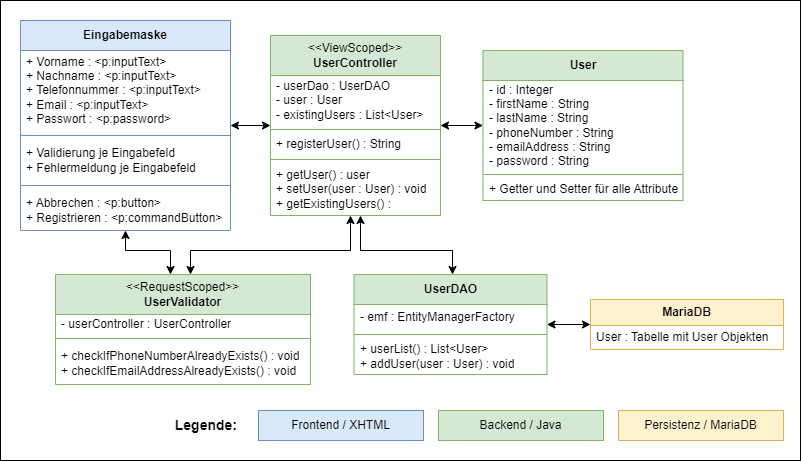

The diagram above was exported from draw.io. Its source (the exported page's mxGraphModel, read from the mxfile embedded in the PNG):
<mxGraphModel dx="1434" dy="956" grid="1" gridSize="10" guides="1" tooltips="1" connect="1" arrows="1" fold="1" page="1" pageScale="1" pageWidth="827" pageHeight="1169" math="0" shadow="0">
  <root>
    <mxCell id="0" />
    <mxCell id="1" parent="0" />
    <mxCell id="x_D8RZe7bLQaVKKHsDfi-1" value="" style="rounded=0;whiteSpace=wrap;html=1;fillColor=none;verticalAlign=middle;" vertex="1" parent="1">
      <mxGeometry x="430" y="690" width="800" height="460" as="geometry" />
    </mxCell>
    <mxCell id="x_D8RZe7bLQaVKKHsDfi-2" style="edgeStyle=orthogonalEdgeStyle;rounded=0;orthogonalLoop=1;jettySize=auto;html=1;startArrow=classic;startFill=1;" edge="1" parent="1" source="x_D8RZe7bLQaVKKHsDfi-3" target="x_D8RZe7bLQaVKKHsDfi-9">
      <mxGeometry relative="1" as="geometry" />
    </mxCell>
    <mxCell id="x_D8RZe7bLQaVKKHsDfi-3" value="User&lt;div&gt;&lt;/div&gt;" style="swimlane;fontStyle=1;align=center;verticalAlign=middle;childLayout=stackLayout;horizontal=1;startSize=30;horizontalStack=0;resizeParent=1;resizeParentMax=0;resizeLast=0;collapsible=1;marginBottom=0;whiteSpace=wrap;html=1;fillColor=#d5e8d4;strokeColor=#82b366;" vertex="1" parent="1">
      <mxGeometry x="912.5" y="740" width="200" height="150" as="geometry" />
    </mxCell>
    <mxCell id="x_D8RZe7bLQaVKKHsDfi-4" value="&lt;span class=&quot;hljs-operator&quot;&gt;-&lt;/span&gt; &lt;span class=&quot;hljs-variable&quot;&gt;id&lt;/span&gt; &lt;span class=&quot;hljs-operator&quot;&gt;:&lt;/span&gt; &lt;span class=&quot;hljs-built_in&quot;&gt;Integer&lt;/span&gt;&lt;br&gt;&lt;span class=&quot;hljs-operator&quot;&gt;-&lt;/span&gt; &lt;span class=&quot;hljs-variable&quot;&gt;firstName&lt;/span&gt; &lt;span class=&quot;hljs-operator&quot;&gt;:&lt;/span&gt; &lt;span class=&quot;hljs-built_in&quot;&gt;String&lt;/span&gt;&lt;br&gt;&lt;span class=&quot;hljs-operator&quot;&gt;-&lt;/span&gt; &lt;span class=&quot;hljs-variable&quot;&gt;lastName&lt;/span&gt; &lt;span class=&quot;hljs-operator&quot;&gt;:&lt;/span&gt; &lt;span class=&quot;hljs-built_in&quot;&gt;String&lt;/span&gt;&lt;br&gt;&lt;span class=&quot;hljs-operator&quot;&gt;-&lt;/span&gt; &lt;span class=&quot;hljs-variable&quot;&gt;phoneNumber&lt;/span&gt; &lt;span class=&quot;hljs-operator&quot;&gt;:&lt;/span&gt; &lt;span class=&quot;hljs-built_in&quot;&gt;String&lt;/span&gt;&lt;br&gt;&lt;span class=&quot;hljs-operator&quot;&gt;-&lt;/span&gt; &lt;span class=&quot;hljs-variable&quot;&gt;emailAddress&lt;/span&gt; &lt;span class=&quot;hljs-operator&quot;&gt;:&lt;/span&gt; &lt;span class=&quot;hljs-built_in&quot;&gt;String&lt;/span&gt;&lt;br&gt;&lt;span class=&quot;hljs-operator&quot;&gt;-&lt;/span&gt; &lt;span class=&quot;hljs-variable&quot;&gt;password&lt;/span&gt; &lt;span class=&quot;hljs-operator&quot;&gt;:&lt;/span&gt; &lt;span class=&quot;hljs-built_in&quot;&gt;String&lt;/span&gt;" style="text;strokeColor=none;fillColor=none;align=left;verticalAlign=middle;spacingLeft=4;spacingRight=4;overflow=hidden;rotatable=0;points=[[0,0.5],[1,0.5]];portConstraint=eastwest;whiteSpace=wrap;html=1;" vertex="1" parent="x_D8RZe7bLQaVKKHsDfi-3">
      <mxGeometry y="30" width="200" height="90" as="geometry" />
    </mxCell>
    <mxCell id="x_D8RZe7bLQaVKKHsDfi-5" value="" style="line;strokeWidth=1;fillColor=none;align=left;verticalAlign=middle;spacingTop=-1;spacingLeft=3;spacingRight=3;rotatable=0;labelPosition=right;points=[];portConstraint=eastwest;strokeColor=inherit;" vertex="1" parent="x_D8RZe7bLQaVKKHsDfi-3">
      <mxGeometry y="120" width="200" height="8" as="geometry" />
    </mxCell>
    <mxCell id="x_D8RZe7bLQaVKKHsDfi-6" value="+ Getter und Setter für alle Attribute" style="text;strokeColor=none;fillColor=none;align=left;verticalAlign=middle;spacingLeft=4;spacingRight=4;overflow=hidden;rotatable=0;points=[[0,0.5],[1,0.5]];portConstraint=eastwest;whiteSpace=wrap;html=1;" vertex="1" parent="x_D8RZe7bLQaVKKHsDfi-3">
      <mxGeometry y="128" width="200" height="22" as="geometry" />
    </mxCell>
    <mxCell id="x_D8RZe7bLQaVKKHsDfi-7" style="edgeStyle=orthogonalEdgeStyle;rounded=0;orthogonalLoop=1;jettySize=auto;html=1;startArrow=classic;startFill=1;verticalAlign=middle;" edge="1" parent="1" source="x_D8RZe7bLQaVKKHsDfi-9" target="x_D8RZe7bLQaVKKHsDfi-15">
      <mxGeometry relative="1" as="geometry" />
    </mxCell>
    <mxCell id="x_D8RZe7bLQaVKKHsDfi-8" style="edgeStyle=orthogonalEdgeStyle;rounded=0;orthogonalLoop=1;jettySize=auto;html=1;startArrow=classic;startFill=1;" edge="1" parent="1" source="x_D8RZe7bLQaVKKHsDfi-9" target="x_D8RZe7bLQaVKKHsDfi-27">
      <mxGeometry relative="1" as="geometry">
        <Array as="points">
          <mxPoint x="780" y="940" />
          <mxPoint x="620" y="940" />
        </Array>
      </mxGeometry>
    </mxCell>
    <mxCell id="x_D8RZe7bLQaVKKHsDfi-9" value="&lt;div&gt;&lt;span style=&quot;font-weight: normal;&quot;&gt;&amp;lt;&amp;lt;ViewScoped&amp;gt;&amp;gt;&lt;/span&gt;&lt;/div&gt;&lt;div&gt;UserController&lt;/div&gt;" style="swimlane;fontStyle=1;align=center;verticalAlign=middle;childLayout=stackLayout;horizontal=1;startSize=40;horizontalStack=0;resizeParent=1;resizeParentMax=0;resizeLast=0;collapsible=1;marginBottom=0;whiteSpace=wrap;html=1;fillColor=#d5e8d4;strokeColor=#82b366;" vertex="1" parent="1">
      <mxGeometry x="700" y="725" width="170" height="180" as="geometry" />
    </mxCell>
    <mxCell id="x_D8RZe7bLQaVKKHsDfi-10" value="&lt;div&gt;&lt;span class=&quot;hljs-operator&quot;&gt;- userDao : UserDAO&lt;/span&gt;&lt;/div&gt;&lt;span class=&quot;hljs-operator&quot;&gt;-&lt;/span&gt; &lt;span class=&quot;hljs-keyword&quot;&gt;user&lt;/span&gt; : &lt;span class=&quot;hljs-keyword&quot;&gt;User&lt;/span&gt;&lt;br&gt;&lt;span class=&quot;hljs-operator&quot;&gt;-&lt;/span&gt; existingUsers : List&lt;span class=&quot;hljs-operator&quot;&gt;&amp;lt;&lt;/span&gt;&lt;span class=&quot;hljs-keyword&quot;&gt;User&lt;/span&gt;&lt;span class=&quot;hljs-operator&quot;&gt;&amp;gt;&lt;/span&gt;" style="text;strokeColor=none;fillColor=none;align=left;verticalAlign=middle;spacingLeft=4;spacingRight=4;overflow=hidden;rotatable=0;points=[[0,0.5],[1,0.5]];portConstraint=eastwest;whiteSpace=wrap;html=1;" vertex="1" parent="x_D8RZe7bLQaVKKHsDfi-9">
      <mxGeometry y="40" width="170" height="50" as="geometry" />
    </mxCell>
    <mxCell id="x_D8RZe7bLQaVKKHsDfi-11" value="" style="line;strokeWidth=1;fillColor=none;align=left;verticalAlign=middle;spacingTop=-1;spacingLeft=3;spacingRight=3;rotatable=0;labelPosition=right;points=[];portConstraint=eastwest;strokeColor=inherit;" vertex="1" parent="x_D8RZe7bLQaVKKHsDfi-9">
      <mxGeometry y="90" width="170" height="8" as="geometry" />
    </mxCell>
    <mxCell id="x_D8RZe7bLQaVKKHsDfi-12" value="+ registerUser() : String" style="text;strokeColor=none;fillColor=none;align=left;verticalAlign=middle;spacingLeft=4;spacingRight=4;overflow=hidden;rotatable=0;points=[[0,0.5],[1,0.5]];portConstraint=eastwest;whiteSpace=wrap;html=1;" vertex="1" parent="x_D8RZe7bLQaVKKHsDfi-9">
      <mxGeometry y="98" width="170" height="22" as="geometry" />
    </mxCell>
    <mxCell id="x_D8RZe7bLQaVKKHsDfi-13" value="" style="line;strokeWidth=1;fillColor=none;align=left;verticalAlign=middle;spacingTop=-1;spacingLeft=3;spacingRight=3;rotatable=0;labelPosition=right;points=[];portConstraint=eastwest;strokeColor=inherit;" vertex="1" parent="x_D8RZe7bLQaVKKHsDfi-9">
      <mxGeometry y="120" width="170" height="8" as="geometry" />
    </mxCell>
    <mxCell id="x_D8RZe7bLQaVKKHsDfi-14" value="&lt;span class=&quot;hljs-operator&quot;&gt;+ getUser() : user&lt;/span&gt;&lt;div&gt;+ setUser(user : User) : void&lt;/div&gt;&lt;div&gt;+ getExistingUsers() :&amp;nbsp;&lt;/div&gt;" style="text;strokeColor=none;fillColor=none;align=left;verticalAlign=middle;spacingLeft=4;spacingRight=4;overflow=hidden;rotatable=0;points=[[0,0.5],[1,0.5]];portConstraint=eastwest;whiteSpace=wrap;html=1;" vertex="1" parent="x_D8RZe7bLQaVKKHsDfi-9">
      <mxGeometry y="128" width="170" height="52" as="geometry" />
    </mxCell>
    <mxCell id="x_D8RZe7bLQaVKKHsDfi-15" value="Eingabemaske" style="swimlane;fontStyle=1;align=center;verticalAlign=middle;childLayout=stackLayout;horizontal=1;startSize=30;horizontalStack=0;resizeParent=1;resizeParentMax=0;resizeLast=0;collapsible=1;marginBottom=0;whiteSpace=wrap;html=1;fillColor=#dae8fc;strokeColor=#6c8ebf;" vertex="1" parent="1">
      <mxGeometry x="450" y="710" width="210" height="210" as="geometry" />
    </mxCell>
    <mxCell id="x_D8RZe7bLQaVKKHsDfi-16" value="+ Vorname : &amp;lt;p:inputText&amp;gt;&lt;br&gt;+ Nachname : &amp;lt;p:inputText&amp;gt;&lt;div&gt;+ Telefonnummer : &amp;lt;p:inputText&amp;gt;&lt;br&gt;+ Email :&amp;nbsp;&lt;span style=&quot;background-color: initial;&quot;&gt;&amp;lt;p:inputText&amp;gt;&lt;/span&gt;&lt;/div&gt;&lt;div&gt;+ Passwort : &amp;lt;p:password&amp;gt;&lt;/div&gt;" style="text;strokeColor=none;fillColor=none;align=left;verticalAlign=middle;spacingLeft=4;spacingRight=4;overflow=hidden;rotatable=0;points=[[0,0.5],[1,0.5]];portConstraint=eastwest;whiteSpace=wrap;html=1;horizontal=1;" vertex="1" parent="x_D8RZe7bLQaVKKHsDfi-15">
      <mxGeometry y="30" width="210" height="80" as="geometry" />
    </mxCell>
    <mxCell id="x_D8RZe7bLQaVKKHsDfi-17" value="" style="line;strokeWidth=1;fillColor=none;align=left;verticalAlign=middle;spacingTop=-1;spacingLeft=3;spacingRight=3;rotatable=0;labelPosition=right;points=[];portConstraint=eastwest;strokeColor=inherit;horizontal=1;" vertex="1" parent="x_D8RZe7bLQaVKKHsDfi-15">
      <mxGeometry y="110" width="210" height="10" as="geometry" />
    </mxCell>
    <mxCell id="x_D8RZe7bLQaVKKHsDfi-18" value="+ Validierung je Eingabefeld&lt;div&gt;+ Fehlermeldung je Eingabefeld&lt;/div&gt;" style="text;strokeColor=none;fillColor=none;align=left;verticalAlign=middle;spacingLeft=4;spacingRight=4;overflow=hidden;rotatable=0;points=[[0,0.5],[1,0.5]];portConstraint=eastwest;whiteSpace=wrap;html=1;horizontal=1;" vertex="1" parent="x_D8RZe7bLQaVKKHsDfi-15">
      <mxGeometry y="120" width="210" height="40" as="geometry" />
    </mxCell>
    <mxCell id="x_D8RZe7bLQaVKKHsDfi-19" value="" style="line;strokeWidth=1;fillColor=none;align=left;verticalAlign=middle;spacingTop=-1;spacingLeft=3;spacingRight=3;rotatable=0;labelPosition=right;points=[];portConstraint=eastwest;strokeColor=inherit;horizontal=1;" vertex="1" parent="x_D8RZe7bLQaVKKHsDfi-15">
      <mxGeometry y="160" width="210" height="10" as="geometry" />
    </mxCell>
    <mxCell id="x_D8RZe7bLQaVKKHsDfi-20" value="+ Abbrechen : &amp;lt;p:button&amp;gt;&lt;br&gt;+ Registrieren : &amp;lt;p:commandButton&amp;gt;" style="text;strokeColor=none;fillColor=none;align=left;verticalAlign=middle;spacingLeft=4;spacingRight=4;overflow=hidden;rotatable=0;points=[[0,0.5],[1,0.5]];portConstraint=eastwest;whiteSpace=wrap;html=1;horizontal=1;" vertex="1" parent="x_D8RZe7bLQaVKKHsDfi-15">
      <mxGeometry y="170" width="210" height="40" as="geometry" />
    </mxCell>
    <mxCell id="x_D8RZe7bLQaVKKHsDfi-21" style="edgeStyle=orthogonalEdgeStyle;rounded=0;orthogonalLoop=1;jettySize=auto;html=1;startArrow=classic;startFill=1;" edge="1" parent="1" source="x_D8RZe7bLQaVKKHsDfi-22" target="x_D8RZe7bLQaVKKHsDfi-9">
      <mxGeometry relative="1" as="geometry">
        <Array as="points">
          <mxPoint x="882" y="940" />
          <mxPoint x="790" y="940" />
        </Array>
      </mxGeometry>
    </mxCell>
    <mxCell id="x_D8RZe7bLQaVKKHsDfi-22" value="UserDAO&lt;div&gt;&lt;/div&gt;" style="swimlane;fontStyle=1;align=center;verticalAlign=middle;childLayout=stackLayout;horizontal=1;startSize=30;horizontalStack=0;resizeParent=1;resizeParentMax=0;resizeLast=0;collapsible=1;marginBottom=0;whiteSpace=wrap;html=1;fillColor=#d5e8d4;strokeColor=#82b366;" vertex="1" parent="1">
      <mxGeometry x="783.5" y="964" width="193" height="100" as="geometry" />
    </mxCell>
    <mxCell id="x_D8RZe7bLQaVKKHsDfi-23" value="&lt;span class=&quot;hljs-operator&quot;&gt;-&lt;/span&gt; emf : EntityManagerFactory&amp;nbsp;" style="text;strokeColor=none;fillColor=none;align=left;verticalAlign=middle;spacingLeft=4;spacingRight=4;overflow=hidden;rotatable=0;points=[[0,0.5],[1,0.5]];portConstraint=eastwest;whiteSpace=wrap;html=1;" vertex="1" parent="x_D8RZe7bLQaVKKHsDfi-22">
      <mxGeometry y="30" width="193" height="26" as="geometry" />
    </mxCell>
    <mxCell id="x_D8RZe7bLQaVKKHsDfi-24" value="" style="line;strokeWidth=1;fillColor=none;align=left;verticalAlign=middle;spacingTop=-1;spacingLeft=3;spacingRight=3;rotatable=0;labelPosition=right;points=[];portConstraint=eastwest;strokeColor=inherit;" vertex="1" parent="x_D8RZe7bLQaVKKHsDfi-22">
      <mxGeometry y="56" width="193" height="8" as="geometry" />
    </mxCell>
    <mxCell id="x_D8RZe7bLQaVKKHsDfi-25" value="&lt;span class=&quot;hljs-operator&quot;&gt;+&lt;/span&gt; userList() : List&lt;span class=&quot;hljs-operator&quot;&gt;&amp;lt;&lt;/span&gt;&lt;span class=&quot;hljs-keyword&quot;&gt;User&lt;/span&gt;&lt;span class=&quot;hljs-operator&quot;&gt;&amp;gt;&lt;/span&gt;&lt;br&gt;&lt;span class=&quot;hljs-operator&quot;&gt;+&lt;/span&gt; addUser(&lt;span class=&quot;hljs-keyword&quot;&gt;user&lt;/span&gt; : &lt;span class=&quot;hljs-keyword&quot;&gt;User&lt;/span&gt;) : void" style="text;strokeColor=none;fillColor=none;align=left;verticalAlign=middle;spacingLeft=4;spacingRight=4;overflow=hidden;rotatable=0;points=[[0,0.5],[1,0.5]];portConstraint=eastwest;whiteSpace=wrap;html=1;" vertex="1" parent="x_D8RZe7bLQaVKKHsDfi-22">
      <mxGeometry y="64" width="193" height="36" as="geometry" />
    </mxCell>
    <mxCell id="x_D8RZe7bLQaVKKHsDfi-26" style="edgeStyle=orthogonalEdgeStyle;rounded=0;orthogonalLoop=1;jettySize=auto;html=1;startArrow=classic;startFill=1;" edge="1" parent="1" source="x_D8RZe7bLQaVKKHsDfi-27" target="x_D8RZe7bLQaVKKHsDfi-15">
      <mxGeometry relative="1" as="geometry">
        <Array as="points">
          <mxPoint x="600" y="940" />
          <mxPoint x="555" y="940" />
        </Array>
      </mxGeometry>
    </mxCell>
    <mxCell id="x_D8RZe7bLQaVKKHsDfi-27" value="&lt;span style=&quot;font-weight: normal;&quot;&gt;&amp;lt;&amp;lt;RequestScoped&amp;gt;&amp;gt;&lt;/span&gt;&lt;div&gt;&lt;/div&gt;&lt;div&gt;UserValidator&lt;/div&gt;" style="swimlane;fontStyle=1;align=center;verticalAlign=middle;childLayout=stackLayout;horizontal=1;startSize=40;horizontalStack=0;resizeParent=1;resizeParentMax=0;resizeLast=0;collapsible=1;marginBottom=0;whiteSpace=wrap;html=1;fillColor=#d5e8d4;strokeColor=#82b366;" vertex="1" parent="1">
      <mxGeometry x="485" y="964" width="255" height="110" as="geometry" />
    </mxCell>
    <mxCell id="x_D8RZe7bLQaVKKHsDfi-28" value="&lt;span class=&quot;hljs-selector-tag&quot;&gt;-&lt;/span&gt; &lt;span class=&quot;hljs-selector-tag&quot;&gt;userController&lt;/span&gt; : &lt;span class=&quot;hljs-selector-tag&quot;&gt;UserController&lt;/span&gt;" style="text;strokeColor=none;fillColor=none;align=left;verticalAlign=middle;spacingLeft=4;spacingRight=4;overflow=hidden;rotatable=0;points=[[0,0.5],[1,0.5]];portConstraint=eastwest;whiteSpace=wrap;html=1;" vertex="1" parent="x_D8RZe7bLQaVKKHsDfi-27">
      <mxGeometry y="40" width="255" height="20" as="geometry" />
    </mxCell>
    <mxCell id="x_D8RZe7bLQaVKKHsDfi-29" value="" style="line;strokeWidth=1;fillColor=none;align=left;verticalAlign=middle;spacingTop=-1;spacingLeft=3;spacingRight=3;rotatable=0;labelPosition=right;points=[];portConstraint=eastwest;strokeColor=inherit;" vertex="1" parent="x_D8RZe7bLQaVKKHsDfi-27">
      <mxGeometry y="60" width="255" height="8" as="geometry" />
    </mxCell>
    <mxCell id="x_D8RZe7bLQaVKKHsDfi-30" value="+ checkIfPhoneNumberAlreadyExists() : &lt;span class=&quot;hljs-selector-tag&quot;&gt;void&lt;/span&gt;&lt;br&gt;+ &lt;span class=&quot;hljs-selector-tag&quot;&gt;checkIfEmailAddressAlreadyExists&lt;/span&gt;() : &lt;span class=&quot;hljs-selector-tag&quot;&gt;void&lt;/span&gt;" style="text;strokeColor=none;fillColor=none;align=left;verticalAlign=middle;spacingLeft=4;spacingRight=4;overflow=hidden;rotatable=0;points=[[0,0.5],[1,0.5]];portConstraint=eastwest;whiteSpace=wrap;html=1;" vertex="1" parent="x_D8RZe7bLQaVKKHsDfi-27">
      <mxGeometry y="68" width="255" height="42" as="geometry" />
    </mxCell>
    <mxCell id="x_D8RZe7bLQaVKKHsDfi-31" style="edgeStyle=orthogonalEdgeStyle;rounded=0;orthogonalLoop=1;jettySize=auto;html=1;startArrow=classic;startFill=1;verticalAlign=middle;" edge="1" parent="1" source="x_D8RZe7bLQaVKKHsDfi-32" target="x_D8RZe7bLQaVKKHsDfi-22">
      <mxGeometry relative="1" as="geometry" />
    </mxCell>
    <mxCell id="x_D8RZe7bLQaVKKHsDfi-32" value="MariaDB" style="swimlane;fontStyle=1;align=center;verticalAlign=middle;childLayout=stackLayout;horizontal=1;startSize=26;horizontalStack=0;resizeParent=1;resizeParentMax=0;resizeLast=0;collapsible=1;marginBottom=0;whiteSpace=wrap;html=1;fillColor=#fff2cc;strokeColor=#d6b656;" vertex="1" parent="1">
      <mxGeometry x="1020" y="989" width="193" height="50" as="geometry" />
    </mxCell>
    <mxCell id="x_D8RZe7bLQaVKKHsDfi-33" value="User : Tabelle mit User Objekten" style="text;strokeColor=none;fillColor=none;align=left;verticalAlign=middle;spacingLeft=4;spacingRight=4;overflow=hidden;rotatable=0;points=[[0,0.5],[1,0.5]];portConstraint=eastwest;whiteSpace=wrap;html=1;" vertex="1" parent="x_D8RZe7bLQaVKKHsDfi-32">
      <mxGeometry y="26" width="193" height="24" as="geometry" />
    </mxCell>
    <mxCell id="x_D8RZe7bLQaVKKHsDfi-34" value="Legende:" style="rounded=0;whiteSpace=wrap;html=1;fillColor=none;strokeColor=none;fontStyle=1;align=right;fontSize=14;verticalAlign=middle;" vertex="1" parent="1">
      <mxGeometry x="593" y="1100" width="76" height="30" as="geometry" />
    </mxCell>
    <mxCell id="x_D8RZe7bLQaVKKHsDfi-35" value="Frontend / XHTML" style="rounded=0;whiteSpace=wrap;html=1;fillColor=#dae8fc;strokeColor=#6c8ebf;verticalAlign=middle;" vertex="1" parent="1">
      <mxGeometry x="688" y="1100" width="165" height="30" as="geometry" />
    </mxCell>
    <mxCell id="x_D8RZe7bLQaVKKHsDfi-36" value="Backend / Java" style="rounded=0;whiteSpace=wrap;html=1;fillColor=#d5e8d4;strokeColor=#82b366;verticalAlign=middle;" vertex="1" parent="1">
      <mxGeometry x="868" y="1100" width="165" height="30" as="geometry" />
    </mxCell>
    <mxCell id="x_D8RZe7bLQaVKKHsDfi-37" value="Persistenz / MariaDB" style="rounded=0;whiteSpace=wrap;html=1;fillColor=#fff2cc;strokeColor=#d6b656;verticalAlign=middle;" vertex="1" parent="1">
      <mxGeometry x="1048" y="1100" width="165" height="30" as="geometry" />
    </mxCell>
  </root>
</mxGraphModel>